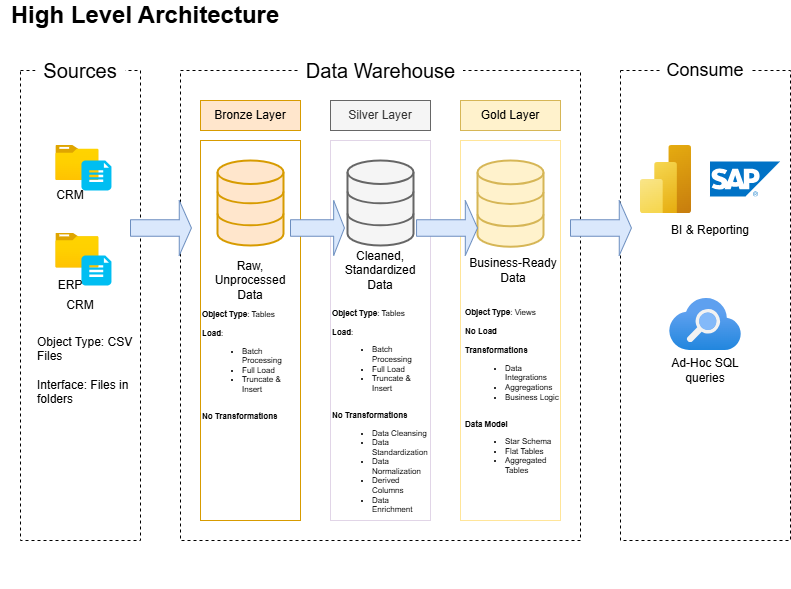

The diagram above was exported from draw.io. Its source (the exported page's mxGraphModel, read from the mxfile embedded in the PNG):
<mxGraphModel dx="772" dy="501" grid="1" gridSize="10" guides="1" tooltips="1" connect="1" arrows="1" fold="1" page="1" pageScale="1" pageWidth="827" pageHeight="1169" math="0" shadow="0">
  <root>
    <mxCell id="0" />
    <mxCell id="1" parent="0" />
    <mxCell id="WGme41w3MOtpJgKjS_Ct-24" value="CRM" style="rounded=0;whiteSpace=wrap;html=1;dashed=1;fillColor=none;" parent="1" vertex="1">
      <mxGeometry x="40" y="100" width="120" height="470" as="geometry" />
    </mxCell>
    <mxCell id="WGme41w3MOtpJgKjS_Ct-1" value="&lt;font style=&quot;font-size: 24px;&quot;&gt;High Level Architecture&lt;/font&gt;" style="text;strokeColor=none;align=center;fillColor=none;html=1;verticalAlign=middle;whiteSpace=wrap;rounded=0;fontStyle=1" parent="1" vertex="1">
      <mxGeometry x="20" y="30" width="290" height="30" as="geometry" />
    </mxCell>
    <mxCell id="WGme41w3MOtpJgKjS_Ct-3" value="&lt;font style=&quot;font-size: 20px;&quot;&gt;Sources&lt;/font&gt;" style="rounded=0;whiteSpace=wrap;html=1;strokeColor=none;" parent="1" vertex="1">
      <mxGeometry x="55" y="90" width="90" height="20" as="geometry" />
    </mxCell>
    <mxCell id="WGme41w3MOtpJgKjS_Ct-4" value="" style="rounded=0;whiteSpace=wrap;html=1;dashed=1;fillColor=none;" parent="1" vertex="1">
      <mxGeometry x="200" y="100" width="400" height="470" as="geometry" />
    </mxCell>
    <mxCell id="WGme41w3MOtpJgKjS_Ct-6" value="&lt;font style=&quot;font-size: 20px;&quot;&gt;Data Warehouse&lt;/font&gt;" style="rounded=0;whiteSpace=wrap;html=1;strokeColor=none;" parent="1" vertex="1">
      <mxGeometry x="317.5" y="90" width="165" height="20" as="geometry" />
    </mxCell>
    <mxCell id="WGme41w3MOtpJgKjS_Ct-8" value="" style="rounded=0;whiteSpace=wrap;html=1;dashed=1;fillColor=none;" parent="1" vertex="1">
      <mxGeometry x="640" y="100" width="170" height="470" as="geometry" />
    </mxCell>
    <mxCell id="WGme41w3MOtpJgKjS_Ct-10" value="&lt;font style=&quot;font-size: 18px;&quot;&gt;Consume&lt;/font&gt;" style="rounded=0;whiteSpace=wrap;html=1;strokeColor=none;" parent="1" vertex="1">
      <mxGeometry x="680" y="90" width="90" height="20" as="geometry" />
    </mxCell>
    <mxCell id="WGme41w3MOtpJgKjS_Ct-13" value="Bronze Layer" style="rounded=0;whiteSpace=wrap;html=1;fillColor=#ffe6cc;strokeColor=#d79b00;" parent="1" vertex="1">
      <mxGeometry x="220" y="130" width="100" height="30" as="geometry" />
    </mxCell>
    <mxCell id="WGme41w3MOtpJgKjS_Ct-14" value="" style="rounded=0;whiteSpace=wrap;html=1;fillColor=none;strokeColor=#d79b00;" parent="1" vertex="1">
      <mxGeometry x="220" y="170" width="100" height="380" as="geometry" />
    </mxCell>
    <mxCell id="WGme41w3MOtpJgKjS_Ct-15" value="Silver Layer" style="rounded=0;whiteSpace=wrap;html=1;fillColor=#f5f5f5;strokeColor=#666666;fontColor=#333333;" parent="1" vertex="1">
      <mxGeometry x="350" y="130" width="100" height="30" as="geometry" />
    </mxCell>
    <mxCell id="WGme41w3MOtpJgKjS_Ct-16" value="" style="rounded=0;whiteSpace=wrap;html=1;fillColor=none;strokeColor=#E1D5E7;" parent="1" vertex="1">
      <mxGeometry x="350" y="170" width="100" height="380" as="geometry" />
    </mxCell>
    <mxCell id="WGme41w3MOtpJgKjS_Ct-17" value="Gold Layer" style="rounded=0;whiteSpace=wrap;html=1;fillColor=#fff2cc;strokeColor=#d6b656;" parent="1" vertex="1">
      <mxGeometry x="480" y="130" width="100" height="30" as="geometry" />
    </mxCell>
    <mxCell id="WGme41w3MOtpJgKjS_Ct-18" value="" style="rounded=0;whiteSpace=wrap;html=1;fillColor=none;strokeColor=#FFE599;" parent="1" vertex="1">
      <mxGeometry x="480" y="170" width="100" height="380" as="geometry" />
    </mxCell>
    <mxCell id="WGme41w3MOtpJgKjS_Ct-25" value="" style="html=1;verticalLabelPosition=bottom;align=center;labelBackgroundColor=#ffffff;verticalAlign=top;strokeWidth=2;strokeColor=#d79b00;shadow=0;dashed=0;shape=mxgraph.ios7.icons.data;fillColor=#ffe6cc;" parent="1" vertex="1">
      <mxGeometry x="237" y="190" width="66" height="85" as="geometry" />
    </mxCell>
    <mxCell id="WGme41w3MOtpJgKjS_Ct-26" value="" style="html=1;verticalLabelPosition=bottom;align=center;labelBackgroundColor=#ffffff;verticalAlign=top;strokeWidth=2;strokeColor=#666666;shadow=0;dashed=0;shape=mxgraph.ios7.icons.data;fillColor=#f5f5f5;fontColor=#333333;" parent="1" vertex="1">
      <mxGeometry x="367" y="190" width="66" height="85" as="geometry" />
    </mxCell>
    <mxCell id="WGme41w3MOtpJgKjS_Ct-27" value="" style="html=1;verticalLabelPosition=bottom;align=center;labelBackgroundColor=#ffffff;verticalAlign=top;strokeWidth=2;strokeColor=#d6b656;shadow=0;dashed=0;shape=mxgraph.ios7.icons.data;fillColor=#fff2cc;" parent="1" vertex="1">
      <mxGeometry x="497" y="190" width="66" height="86.25" as="geometry" />
    </mxCell>
    <mxCell id="WGme41w3MOtpJgKjS_Ct-37" value="" style="image;aspect=fixed;html=1;points=[];align=center;fontSize=12;image=img/lib/azure2/general/Folder_Blank.svg;" parent="1" vertex="1">
      <mxGeometry x="75.36" y="175" width="43.13" height="35" as="geometry" />
    </mxCell>
    <mxCell id="WGme41w3MOtpJgKjS_Ct-38" value="" style="verticalLabelPosition=bottom;html=1;verticalAlign=top;align=center;strokeColor=none;fillColor=#00BEF2;shape=mxgraph.azure.file_2;pointerEvents=1;" parent="1" vertex="1">
      <mxGeometry x="100.95" y="190" width="30" height="30" as="geometry" />
    </mxCell>
    <mxCell id="WGme41w3MOtpJgKjS_Ct-39" value="" style="image;aspect=fixed;html=1;points=[];align=center;fontSize=12;image=img/lib/azure2/general/Folder_Blank.svg;" parent="1" vertex="1">
      <mxGeometry x="75.36" y="262.5" width="43.13" height="35" as="geometry" />
    </mxCell>
    <mxCell id="WGme41w3MOtpJgKjS_Ct-36" value="" style="verticalLabelPosition=bottom;html=1;verticalAlign=top;align=center;strokeColor=none;fillColor=#00BEF2;shape=mxgraph.azure.file_2;pointerEvents=1;" parent="1" vertex="1">
      <mxGeometry x="100.95" y="285" width="30" height="30" as="geometry" />
    </mxCell>
    <mxCell id="WGme41w3MOtpJgKjS_Ct-40" value="&lt;b&gt;Object Type&lt;/b&gt;: Tables&lt;div&gt;&lt;br&gt;&lt;div&gt;&lt;b&gt;Load&lt;/b&gt;:&lt;/div&gt;&lt;div&gt;&lt;ul&gt;&lt;li&gt;&lt;span style=&quot;background-color: transparent; color: light-dark(rgb(0, 0, 0), rgb(255, 255, 255));&quot;&gt;Batch Processing&lt;/span&gt;&lt;/li&gt;&lt;li&gt;&lt;span style=&quot;background-color: transparent; color: light-dark(rgb(0, 0, 0), rgb(255, 255, 255));&quot;&gt;Full Load&lt;/span&gt;&lt;/li&gt;&lt;li&gt;&lt;span style=&quot;background-color: transparent; color: light-dark(rgb(0, 0, 0), rgb(255, 255, 255));&quot;&gt;Truncate &amp;amp; Insert&lt;/span&gt;&lt;/li&gt;&lt;/ul&gt;&lt;/div&gt;&lt;div&gt;&lt;span style=&quot;background-color: transparent; color: light-dark(rgb(0, 0, 0), rgb(255, 255, 255));&quot;&gt;&lt;br&gt;&lt;/span&gt;&lt;/div&gt;&lt;div&gt;&lt;span style=&quot;background-color: transparent; color: light-dark(rgb(0, 0, 0), rgb(255, 255, 255));&quot;&gt;&lt;b&gt;No Transformations&lt;/b&gt;&lt;/span&gt;&lt;/div&gt;&lt;div&gt;&lt;div&gt;&lt;br&gt;&lt;/div&gt;&lt;/div&gt;&lt;/div&gt;" style="text;html=1;align=left;verticalAlign=middle;whiteSpace=wrap;rounded=0;fontSize=8;" parent="1" vertex="1">
      <mxGeometry x="220" y="350" width="100" height="100" as="geometry" />
    </mxCell>
    <mxCell id="WGme41w3MOtpJgKjS_Ct-41" value="&lt;b&gt;Object Type&lt;/b&gt;: Tables&lt;div&gt;&lt;br&gt;&lt;div&gt;&lt;b&gt;Load&lt;/b&gt;:&lt;/div&gt;&lt;div&gt;&lt;ul&gt;&lt;li&gt;&lt;span style=&quot;background-color: transparent; color: light-dark(rgb(0, 0, 0), rgb(255, 255, 255));&quot;&gt;Batch Processing&lt;/span&gt;&lt;/li&gt;&lt;li&gt;&lt;span style=&quot;background-color: transparent; color: light-dark(rgb(0, 0, 0), rgb(255, 255, 255));&quot;&gt;Full Load&lt;/span&gt;&lt;/li&gt;&lt;li&gt;&lt;span style=&quot;background-color: transparent; color: light-dark(rgb(0, 0, 0), rgb(255, 255, 255));&quot;&gt;Truncate &amp;amp; Insert&lt;/span&gt;&lt;/li&gt;&lt;/ul&gt;&lt;/div&gt;&lt;div&gt;&lt;span style=&quot;background-color: transparent; color: light-dark(rgb(0, 0, 0), rgb(255, 255, 255));&quot;&gt;&lt;br&gt;&lt;/span&gt;&lt;/div&gt;&lt;div&gt;&lt;span style=&quot;background-color: transparent; color: light-dark(rgb(0, 0, 0), rgb(255, 255, 255));&quot;&gt;&lt;b&gt;No Transformations&lt;/b&gt;&lt;/span&gt;&lt;/div&gt;&lt;div&gt;&lt;ul&gt;&lt;li&gt;&lt;span style=&quot;background-color: transparent; color: light-dark(rgb(0, 0, 0), rgb(255, 255, 255));&quot;&gt;Data Cleansing&lt;/span&gt;&lt;/li&gt;&lt;li&gt;&lt;span style=&quot;background-color: transparent; color: light-dark(rgb(0, 0, 0), rgb(255, 255, 255));&quot;&gt;Data Standardization&lt;/span&gt;&lt;/li&gt;&lt;li&gt;&lt;span style=&quot;background-color: transparent; color: light-dark(rgb(0, 0, 0), rgb(255, 255, 255));&quot;&gt;Data Normalization&lt;/span&gt;&lt;/li&gt;&lt;li&gt;&lt;span style=&quot;background-color: transparent; color: light-dark(rgb(0, 0, 0), rgb(255, 255, 255));&quot;&gt;Derived Columns&lt;/span&gt;&lt;/li&gt;&lt;li&gt;&lt;span style=&quot;background-color: transparent; color: light-dark(rgb(0, 0, 0), rgb(255, 255, 255));&quot;&gt;Data Enrichment&lt;/span&gt;&lt;/li&gt;&lt;/ul&gt;&lt;/div&gt;&lt;div&gt;&lt;div&gt;&lt;br&gt;&lt;/div&gt;&lt;/div&gt;&lt;/div&gt;" style="text;html=1;align=left;verticalAlign=middle;whiteSpace=wrap;rounded=0;fontSize=8;" parent="1" vertex="1">
      <mxGeometry x="350" y="400" width="100" height="100" as="geometry" />
    </mxCell>
    <mxCell id="WGme41w3MOtpJgKjS_Ct-42" value="&lt;b&gt;Object Type&lt;/b&gt;: Views&lt;div&gt;&lt;br&gt;&lt;div&gt;&lt;b&gt;No Load&lt;/b&gt;&lt;/div&gt;&lt;div&gt;&lt;span style=&quot;background-color: transparent; color: light-dark(rgb(0, 0, 0), rgb(255, 255, 255));&quot;&gt;&lt;br&gt;&lt;/span&gt;&lt;/div&gt;&lt;div&gt;&lt;span style=&quot;background-color: transparent; color: light-dark(rgb(0, 0, 0), rgb(255, 255, 255));&quot;&gt;&lt;b&gt;Transformations&lt;/b&gt;&lt;/span&gt;&lt;/div&gt;&lt;div&gt;&lt;ul&gt;&lt;li&gt;&lt;span style=&quot;background-color: transparent; color: light-dark(rgb(0, 0, 0), rgb(255, 255, 255));&quot;&gt;Data Integrations&lt;/span&gt;&lt;/li&gt;&lt;li&gt;&lt;span style=&quot;background-color: transparent; color: light-dark(rgb(0, 0, 0), rgb(255, 255, 255));&quot;&gt;Aggregations&lt;/span&gt;&lt;/li&gt;&lt;li&gt;&lt;span style=&quot;background-color: transparent; color: light-dark(rgb(0, 0, 0), rgb(255, 255, 255));&quot;&gt;Business Logic&lt;/span&gt;&lt;/li&gt;&lt;/ul&gt;&lt;/div&gt;&lt;div&gt;&lt;span style=&quot;background-color: transparent; color: light-dark(rgb(0, 0, 0), rgb(255, 255, 255));&quot;&gt;&lt;b&gt;&lt;br&gt;&lt;/b&gt;&lt;/span&gt;&lt;/div&gt;&lt;div&gt;&lt;span style=&quot;background-color: transparent; color: light-dark(rgb(0, 0, 0), rgb(255, 255, 255));&quot;&gt;&lt;b&gt;Data Model&lt;/b&gt;&lt;/span&gt;&lt;/div&gt;&lt;div&gt;&lt;ul&gt;&lt;li&gt;&lt;span style=&quot;background-color: transparent; color: light-dark(rgb(0, 0, 0), rgb(255, 255, 255));&quot;&gt;Star Schema&lt;/span&gt;&lt;/li&gt;&lt;li&gt;&lt;span style=&quot;background-color: transparent; color: light-dark(rgb(0, 0, 0), rgb(255, 255, 255));&quot;&gt;Flat Tables&lt;/span&gt;&lt;/li&gt;&lt;li&gt;&lt;span style=&quot;background-color: transparent; color: light-dark(rgb(0, 0, 0), rgb(255, 255, 255));&quot;&gt;Aggregated Tables&lt;/span&gt;&lt;/li&gt;&lt;/ul&gt;&lt;/div&gt;&lt;div&gt;&lt;div&gt;&lt;br&gt;&lt;/div&gt;&lt;/div&gt;&lt;/div&gt;" style="text;html=1;align=left;verticalAlign=middle;whiteSpace=wrap;rounded=0;fontSize=8;" parent="1" vertex="1">
      <mxGeometry x="482.5" y="380" width="100" height="100" as="geometry" />
    </mxCell>
    <mxCell id="WGme41w3MOtpJgKjS_Ct-43" style="edgeStyle=orthogonalEdgeStyle;rounded=0;orthogonalLoop=1;jettySize=auto;html=1;exitX=0.5;exitY=1;exitDx=0;exitDy=0;" parent="1" edge="1">
      <mxGeometry relative="1" as="geometry">
        <mxPoint x="85" y="610" as="sourcePoint" />
        <mxPoint x="85" y="610" as="targetPoint" />
      </mxGeometry>
    </mxCell>
    <mxCell id="WGme41w3MOtpJgKjS_Ct-45" value="" style="shape=singleArrow;whiteSpace=wrap;html=1;fillColor=#dae8fc;strokeColor=#6c8ebf;" parent="1" vertex="1">
      <mxGeometry x="150" y="230" width="60.95" height="55" as="geometry" />
    </mxCell>
    <mxCell id="WGme41w3MOtpJgKjS_Ct-46" value="" style="shape=singleArrow;whiteSpace=wrap;html=1;fillColor=#dae8fc;strokeColor=#6c8ebf;" parent="1" vertex="1">
      <mxGeometry x="310" y="230" width="53.95" height="55" as="geometry" />
    </mxCell>
    <mxCell id="WGme41w3MOtpJgKjS_Ct-48" value="" style="shape=singleArrow;whiteSpace=wrap;html=1;fillColor=#dae8fc;strokeColor=#6c8ebf;" parent="1" vertex="1">
      <mxGeometry x="436.05" y="230" width="60.95" height="55" as="geometry" />
    </mxCell>
    <mxCell id="WGme41w3MOtpJgKjS_Ct-49" value="" style="shape=singleArrow;whiteSpace=wrap;html=1;fillColor=#dae8fc;strokeColor=#6c8ebf;" parent="1" vertex="1">
      <mxGeometry x="590" y="230" width="60.95" height="55" as="geometry" />
    </mxCell>
    <mxCell id="WGme41w3MOtpJgKjS_Ct-51" value="" style="image;aspect=fixed;html=1;points=[];align=center;fontSize=12;image=img/lib/azure2/analytics/Power_BI_Embedded.svg;" parent="1" vertex="1">
      <mxGeometry x="660" y="175" width="51" height="68" as="geometry" />
    </mxCell>
    <mxCell id="WGme41w3MOtpJgKjS_Ct-52" value="" style="image;sketch=0;aspect=fixed;html=1;points=[];align=center;fontSize=12;image=img/lib/mscae/SAP_HANA_on_Azure.svg;" parent="1" vertex="1">
      <mxGeometry x="730" y="191.5" width="70" height="35" as="geometry" />
    </mxCell>
    <mxCell id="WGme41w3MOtpJgKjS_Ct-53" value="" style="image;aspect=fixed;html=1;points=[];align=center;fontSize=12;image=img/lib/azure2/app_services/Search_Services.svg;" parent="1" vertex="1">
      <mxGeometry x="689" y="328" width="72" height="52" as="geometry" />
    </mxCell>
    <mxCell id="WGme41w3MOtpJgKjS_Ct-54" value="Business-Ready Data" style="text;html=1;align=center;verticalAlign=middle;whiteSpace=wrap;rounded=0;" parent="1" vertex="1">
      <mxGeometry x="482.5" y="285" width="100" height="30" as="geometry" />
    </mxCell>
    <mxCell id="WGme41w3MOtpJgKjS_Ct-55" value="Cleaned, Standardized Data" style="text;html=1;align=center;verticalAlign=middle;whiteSpace=wrap;rounded=0;" parent="1" vertex="1">
      <mxGeometry x="350" y="285" width="100" height="30" as="geometry" />
    </mxCell>
    <mxCell id="WGme41w3MOtpJgKjS_Ct-57" value="Raw, Unprocessed Data" style="text;html=1;align=center;verticalAlign=middle;whiteSpace=wrap;rounded=0;" parent="1" vertex="1">
      <mxGeometry x="220" y="295" width="100" height="30" as="geometry" />
    </mxCell>
    <mxCell id="WGme41w3MOtpJgKjS_Ct-58" value="BI &amp;amp; Reporting" style="text;html=1;align=center;verticalAlign=middle;whiteSpace=wrap;rounded=0;" parent="1" vertex="1">
      <mxGeometry x="680" y="245" width="100" height="30" as="geometry" />
    </mxCell>
    <mxCell id="WGme41w3MOtpJgKjS_Ct-59" value="Ad-Hoc SQL queries" style="text;html=1;align=center;verticalAlign=middle;whiteSpace=wrap;rounded=0;" parent="1" vertex="1">
      <mxGeometry x="675" y="385" width="100" height="30" as="geometry" />
    </mxCell>
    <mxCell id="WGme41w3MOtpJgKjS_Ct-61" value="CRM" style="text;html=1;align=center;verticalAlign=middle;whiteSpace=wrap;rounded=0;" parent="1" vertex="1">
      <mxGeometry x="40" y="210" width="100" height="30" as="geometry" />
    </mxCell>
    <mxCell id="WGme41w3MOtpJgKjS_Ct-62" value="ERP" style="text;html=1;align=center;verticalAlign=middle;whiteSpace=wrap;rounded=0;" parent="1" vertex="1">
      <mxGeometry x="40" y="300" width="100" height="30" as="geometry" />
    </mxCell>
    <mxCell id="WGme41w3MOtpJgKjS_Ct-63" value="Object Type: CSV Files&lt;div&gt;&lt;br&gt;&lt;/div&gt;&lt;div&gt;Interface: Files in folders&lt;/div&gt;" style="text;html=1;align=left;verticalAlign=middle;whiteSpace=wrap;rounded=0;" parent="1" vertex="1">
      <mxGeometry x="55" y="385" width="100" height="30" as="geometry" />
    </mxCell>
  </root>
</mxGraphModel>